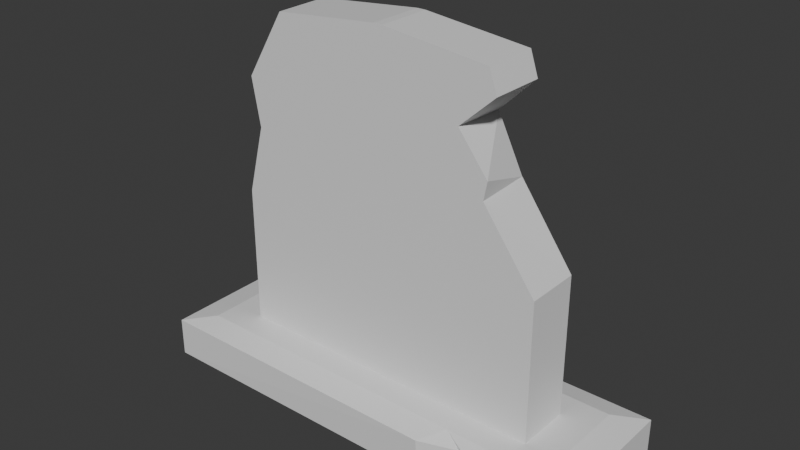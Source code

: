 # Source: TombstoneBroken_002.blend  (saved by Blender 4.2.66; exported with 4.5.12 LTS)
import bpy
from mathutils import Matrix  # noqa: F401  (used for matrix-valued properties, if any)

bpy.ops.wm.read_factory_settings(use_empty=True)
scene = bpy.context.scene
scene.name = 'Scene'

# ---- collections
col_collection = bpy.data.collections.new('Collection'); scene.collection.children.link(col_collection)

# ---- materials (node trees are filled in below, after node groups)
mat_material = bpy.data.materials.new('Material')
mat_material.alpha_threshold = 0.0
mat_material.roughness = 0.5
mat_material.line_color = (0.0, 0.0, 0.0, 1.0)

# ---- material node trees
mat_material.use_nodes = True; mat_material.node_tree.nodes.clear()
_N = mat_material.node_tree.nodes; _L = mat_material.node_tree.links
n0 = _N.new('ShaderNodeOutputMaterial'); n0.name = 'Material Output'; n0.location = (300, 300)
n1 = _N.new('ShaderNodeBsdfPrincipled'); n1.name = 'Principled BSDF'; n1.location = (10, 300)
n1.inputs[3].default_value = 1.45
_L.new(n1.outputs[0], n0.inputs[0])
n0.is_active_output = True

# ---- world
world_world = bpy.data.worlds.new('World'); scene.world = world_world
world_world.use_nodes = True; world_world.node_tree.nodes.clear()
_N = world_world.node_tree.nodes; _L = world_world.node_tree.links
n0 = _N.new('ShaderNodeOutputWorld'); n0.name = 'World Output'; n0.location = (300, 300)
n1 = _N.new('ShaderNodeBackground'); n1.name = 'Background'; n1.location = (10, 300)
n1.inputs[0].default_value = (0.05088, 0.05088, 0.05088, 1.0)
_L.new(n1.outputs[0], n0.inputs[0])
n0.is_active_output = True
world_world.color = (0.05088, 0.05088, 0.05088)
world_world.sun_shadow_jitter_overblur = 0.0

# ---- meshes
me_cube = bpy.data.meshes.new('Cube')
me_cube.from_pydata([(0.72, -0.3508, 1.0), (1.0, -1.0, -1.0), (-0.72, 0.3508, 1.0), (-1.0, 1.0, -1.0), (0.8699, -0.6983, 1.0), (1.0, 1.0, 0.75), (-0.8699, 0.6983, 1.0), (-1.0, 1.0, 0.75), (0.02, -0.3508, 16.0), (0.02, 0.3508, 16.0), (-0.02, -0.3508, 16.0), (-0.02, 0.3508, 16.0), (0.72, -0.3508, 7.3), (0.02, -0.3508, 16.0), (0.4889, -0.3508, 15.51), (0.02, 0.3508, 16.0), (0.4889, 0.3508, 15.51), (0.5239, 0.3508, 14.47), (0.3653, 0.3508, 12.94), (0.4815, 0.3508, 10.6), (-0.02, -0.3508, 16.0), (-0.4966, -0.3508, 15.52), (-0.678, -0.3508, 12.53), (-0.6388, -0.3508, 10.39), (-0.72, 0.3508, 7.3), (-0.02, 0.3508, 16.0), (0.3708, -0.9764, -1.0), (0.72, 0.3508, 1.0), (0.3656, -0.9904, 0.7485), (0.8699, 0.6983, 1.0), (-0.4945, 0.7022, 0.9935), (-0.316, 0.7213, 0.9929), (0.6474, -1.0, -1.0), (0.6474, -1.0, 0.75), (-0.2845, 1.0, -1.0), (-0.72, -0.3508, 1.0), (-0.8699, -0.6983, 1.0), (-0.2845, 1.0, 0.75), (1.0, -1.0, 0.75), (0.4362, -0.6832, 0.9992), (-1.0, -1.0, -1.0), (1.0, 1.0, -1.0), (-1.0, -1.0, 0.75), (0.02, 0.0, 16.0), (-0.02, 0.0, 16.0), (0.72, 0.3508, 7.3), (0.4835, -0.3508, 10.5), (0.4996, -0.3508, 11.32), (0.3655, -0.3508, 13.04), (0.5239, -0.3508, 14.48), (0.4889, 0.0, 15.51), (0.02, 0.0, 16.0), (-0.72, -0.3508, 7.3), (-0.5777, 0.3508, 10.16), (-0.7138, 0.3508, 11.87), (-0.4998, 0.3508, 15.52), (-0.02, 0.0, 16.0), (-0.4344, 0.7512, -1.0), (-0.5724, 0.9981, -1.0), (-0.5698, 0.9877, 0.727), (0.5338, -0.825, -1.0), (0.5338, -0.825, 0.75)], [], [(4, 38, 29), (38, 1, 41), (43, 13, 51), (25, 11, 9, 15, 16, 17, 18, 19, 45, 27, 2, 24, 53, 54, 55), (19, 47, 46), (44, 25, 56), (29, 27, 0, 4), (23, 54, 53), (37, 31, 29, 5), (2, 30, 6), (0, 39, 4), (38, 32, 1), (41, 57, 34), (52, 53, 24), (10, 56, 20), (45, 46, 12), (9, 51, 15), (29, 38, 5), (39, 61, 33), (41, 60, 26), (36, 35, 2, 6), (3, 40, 42, 7), (41, 1, 32), (43, 44, 10, 8), (42, 36, 6, 7), (43, 8, 13), (18, 48, 47, 19), (45, 19, 46), (17, 49, 48, 18), (16, 50, 49, 17), (15, 51, 50, 16), (21, 55, 54, 22), (44, 11, 25), (52, 23, 53), (54, 23, 22), (56, 55, 21, 20), (20, 21, 22, 23, 52, 35, 0, 12, 46, 47, 48, 49, 14, 13, 8, 10), (41, 34, 37, 5), (31, 2, 27, 29), (40, 57, 41, 26), (57, 58, 59, 30), (2, 31, 30), (40, 26, 28, 42), (38, 33, 32), (39, 33, 38), (41, 32, 60), (39, 0, 35, 36), (28, 39, 36, 42), (34, 57, 31, 37), (26, 60, 61, 28), (59, 7, 6, 30), (39, 28, 61), (58, 3, 7, 59), (40, 3, 58, 57), (4, 39, 38), (13, 14, 50, 51), (55, 56, 25), (10, 44, 56), (24, 2, 35, 52), (49, 50, 14), (12, 0, 27, 45), (9, 43, 51), (9, 11, 44, 43), (5, 38, 41), (60, 32, 33, 61), (30, 31, 57)])
_uv = me_cube.uv_layers.new(name='UVMap')
_uv.uv.foreach_set('vector', [0.4857, -3.972e-09, 0.5061, 0.01729, 0.3927, 0.0002646, 0.5061, 0.01729, 0.5061, 0.1335, 0.3729, 0.1339, 0.5062, 0.4134, 0.5062, 0.4134, 0.5062, 0.4134, 0.2759, 3.178e-07, 0.2759, 3.178e-07, 0.2785, 0.0, 0.2785, 0.0, 0.3098, 0.03265, 0.3121, 0.1016, 0.3016, 0.2042, 0.3093, 0.3601, 0.3252, 0.5798, 0.3252, 0.9996, 0.2292, 0.9996, 0.2292, 0.5798, 0.2387, 0.3894, 0.2297, 0.2753, 0.2439, 0.03208, 0.3256, 0.3614, 0.3725, 0.3136, 0.3724, 0.3678, 0.5062, 0.4134, 0.5062, 0.4134, 0.5062, 0.4134, 0.1132, 0.738, 0.09002, 0.7443, 0.04327, 0.7443, 0.02011, 0.738, 0.04327, 0.3158, 0.09002, 0.2427, 0.09002, 0.3255, 0.3753, 0.4167, 0.3729, 0.4004, 0.4519, 0.4004, 0.4609, 0.4173, 0.09002, 0.8049, 0.1134, 0.7957, 0.1132, 0.8112, 0.04327, 0.7443, 0.02112, 0.7563, 0.02011, 0.738, 0.3729, 0.5543, 0.4085, 0.6678, 0.3851, 0.6703, 0.3729, 0.1339, 0.3895, 0.2294, 0.3729, 0.2195, 0.04327, 0.4792, 0.09002, 0.3255, 0.09002, 0.4792, 0.5062, 0.4134, 0.5062, 0.4134, 0.5062, 0.4134, 0.3258, 0.5817, 0.3724, 0.3678, 0.3726, 0.5816, 0.5062, 0.4134, 0.5062, 0.4134, 0.5062, 0.4134, 0.3927, 0.0002646, 0.5061, 0.01729, 0.3729, 0.01766, 0.5268, 1.307e-09, 0.5182, 0.009635, 0.5062, 0.005984, 0.3729, 0.1339, 0.4945, 0.1649, 0.5046, 0.1758, 0.02011, 0.8112, 0.04327, 0.8049, 0.09002, 0.8049, 0.1132, 0.8112, 0.1333, 0.9201, 0.0, 0.9201, 0.0, 0.8296, 0.1333, 0.8296, 0.3729, 0.1339, 0.5062, 0.1339, 0.5062, 0.1574, 0.5079, 0.39, 0.5062, 0.39, 0.5062, 0.3666, 0.5079, 0.3666, 0.0, 0.8296, 0.02011, 0.8112, 0.1132, 0.8112, 0.1333, 0.8296, 0.5062, 0.4134, 0.5062, 0.4134, 0.5062, 0.4134, 0.3256, 0.2055, 0.3724, 0.1987, 0.3725, 0.3136, 0.3256, 0.3614, 0.3258, 0.5817, 0.3256, 0.3614, 0.3724, 0.3678, 0.3261, 0.1042, 0.3729, 0.1041, 0.3724, 0.1987, 0.3256, 0.2055, 0.3262, 0.03528, 0.3495, 0.03525, 0.3729, 0.1041, 0.3261, 0.1042, 0.3252, 6.071e-05, 0.3485, 3.04e-05, 0.3495, 0.03525, 0.3262, 0.03528, 0.04327, 0.04475, 0.09002, 0.04506, 0.09002, 0.2427, 0.04327, 0.207, 0.5062, 0.4134, 0.5062, 0.4134, 0.5062, 0.4134, 0.04327, 0.4792, 0.04327, 0.3158, 0.09002, 0.3255, 0.09002, 0.2427, 0.04327, 0.3158, 0.04327, 0.207, 0.06665, 7.627e-07, 0.09002, 0.04506, 0.04327, 0.04475, 0.04327, 0.0, 0.1826, 0.0, 0.2144, 0.03185, 0.2264, 0.2312, 0.2238, 0.3735, 0.2292, 0.5798, 0.2292, 0.9996, 0.1333, 0.9996, 0.1333, 0.5798, 0.149, 0.3665, 0.148, 0.312, 0.1569, 0.1975, 0.1464, 0.1016, 0.1487, 0.03265, 0.1799, 0.0, 0.1799, 0.0, 0.1826, 0.0, 0.4602, 0.5339, 0.3746, 0.5333, 0.3753, 0.4167, 0.4609, 0.4173, 0.1147, 0.7883, 0.09002, 0.8049, 0.09002, 0.7443, 0.1132, 0.738, 0.5062, 0.2671, 0.3895, 0.2294, 0.3729, 0.1339, 0.5046, 0.1758, 0.3917, 0.9371, 0.3749, 0.9367, 0.3729, 0.8221, 0.3917, 0.8043, 0.09002, 0.8049, 0.1147, 0.7883, 0.1134, 0.7957, 0.4751, 0.4004, 0.3838, 0.4004, 0.3841, 0.2839, 0.4751, 0.2838, 0.3729, 0.5543, 0.3963, 0.5518, 0.4085, 0.6678, 0.4085, 0.5339, 0.3963, 0.5518, 0.3729, 0.5543, 0.3729, 0.1339, 0.5062, 0.1574, 0.4945, 0.1649, 0.02112, 0.7563, 0.04327, 0.7443, 0.04327, 0.8049, 0.02011, 0.8112, 0.3841, 0.2839, 0.3794, 0.2672, 0.4664, 0.2671, 0.4751, 0.2838, 0.5229, 0.2017, 0.5062, 0.2077, 0.5062, 0.0997, 0.5245, 0.1113, 0.3838, 0.4004, 0.3729, 0.4004, 0.3729, 0.2838, 0.3841, 0.2839, 0.4016, 0.6883, 0.3729, 0.6878, 0.3805, 0.6707, 0.4055, 0.6703, 0.5135, 0.3406, 0.5135, 0.3666, 0.5062, 0.3588, 0.4055, 0.8033, 0.377, 0.8043, 0.3729, 0.6878, 0.4016, 0.6883, 0.5062, 0.2671, 0.3729, 0.2671, 0.373, 0.2386, 0.3895, 0.2294, 0.3797, 0.5368, 0.4085, 0.5339, 0.3729, 0.5543, 0.3719, 3.047e-08, 0.3729, 0.03522, 0.3495, 0.03525, 0.3485, 3.04e-05, 0.09002, 0.04506, 0.06665, 7.627e-07, 0.09002, 1.525e-06, 0.5062, 0.4134, 0.5062, 0.4134, 0.5062, 0.4134, 0.09002, 0.4792, 0.09002, 0.8049, 0.04327, 0.8049, 0.04327, 0.4792, 0.3729, 0.1041, 0.3495, 0.03525, 0.3729, 0.03522, 0.3726, 0.5816, 0.3719, 0.9999, 0.3252, 1.0, 0.3258, 0.5817, 0.5062, 0.4134, 0.5062, 0.4134, 0.5062, 0.4134, 0.5079, 0.4134, 0.5062, 0.4134, 0.5062, 0.39, 0.5079, 0.39, 0.3729, 0.01766, 0.5061, 0.01729, 0.3729, 0.1339, 0.5268, 0.0997, 0.5147, 0.09605, 0.5062, 0.005984, 0.5182, 0.009635, 0.5062, 0.2077, 0.5181, 0.2081, 0.5062, 0.3406])
me_cube.materials.append(mat_material)
me_cube.use_mirror_vertex_groups = False
me_cube.update()

# ---- objects
ob_cube = bpy.data.objects.new('Cube', me_cube)

# ---- transforms, parenting, visibility, modifiers, constraints
ob_cube.location = (0.0, 0.0, 0.05)
ob_cube.scale = (0.5, 0.175, 0.05)
ob_cube.lock_rotations_4d = False
ob_cube.empty_display_type = 'ARROWS'
ob_cube.lineart.crease_threshold = 0.0

# ---- collection membership
col_collection.objects.link(ob_cube)

# ---- scene / render settings (as saved in the file)
scene.frame_start = 1; scene.frame_end = 250; scene.frame_set(1)
scene.render.engine = 'BLENDER_EEVEE_NEXT'
bpy.context.view_layer.update()

# ---- added for rendering (the .blend has no active camera and no usable light): camera, sun
cam_auto = bpy.data.cameras.new('AutoCamera')
cam_auto.lens = 50.0
cam_auto.sensor_width = 36.0
cam_auto.clip_end = 1000.0
ob_auto_camera = bpy.data.objects.new('AutoCamera', cam_auto)
scene.collection.objects.link(ob_auto_camera)
ob_auto_camera.location = (1.25674, -1.50809, 1.43039)
ob_auto_camera.rotation_euler = (1.09748, -7.21219e-08, 0.694738)
scene.camera = ob_auto_camera
light_auto_sun = bpy.data.lights.new('AutoSun', 'SUN')
light_auto_sun.energy = 3.0
light_auto_sun.angle = 0.0523599
ob_auto_sun = bpy.data.objects.new('AutoSun', light_auto_sun)
scene.collection.objects.link(ob_auto_sun)
ob_auto_sun.rotation_euler = (0.872665, 0.174533, 0.523599)
bpy.context.view_layer.update()
